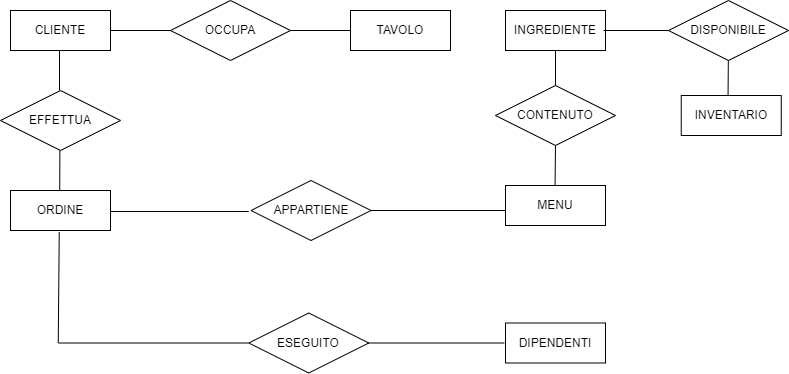

The diagram above was exported from draw.io. Its source (the exported page's mxGraphModel, read from the mxfile embedded in the PNG):
<mxGraphModel dx="1179" dy="560" grid="0" gridSize="10" guides="1" tooltips="1" connect="1" arrows="1" fold="1" page="1" pageScale="1" pageWidth="827" pageHeight="1169" math="0" shadow="0">
  <root>
    <mxCell id="0" />
    <mxCell id="1" parent="0" />
    <mxCell id="LBnUW8E7nRnCGkhK8d_2-1" value="CLIENTE" style="whiteSpace=wrap;html=1;align=center;" vertex="1" parent="1">
      <mxGeometry x="30" y="44" width="100" height="40" as="geometry" />
    </mxCell>
    <mxCell id="LBnUW8E7nRnCGkhK8d_2-2" value="CONTENUTO" style="shape=rhombus;perimeter=rhombusPerimeter;whiteSpace=wrap;html=1;align=center;" vertex="1" parent="1">
      <mxGeometry x="515" y="119" width="120" height="60" as="geometry" />
    </mxCell>
    <mxCell id="LBnUW8E7nRnCGkhK8d_2-3" value="" style="endArrow=none;html=1;rounded=0;exitX=0.5;exitY=0;exitDx=0;exitDy=0;" edge="1" parent="1" source="LBnUW8E7nRnCGkhK8d_2-2" target="LBnUW8E7nRnCGkhK8d_2-4">
      <mxGeometry relative="1" as="geometry">
        <mxPoint x="574.5799999999999" y="79" as="sourcePoint" />
        <mxPoint x="574.5799999999999" y="119" as="targetPoint" />
      </mxGeometry>
    </mxCell>
    <mxCell id="LBnUW8E7nRnCGkhK8d_2-4" value="INGREDIENTE" style="whiteSpace=wrap;html=1;align=center;" vertex="1" parent="1">
      <mxGeometry x="524.9999999999999" y="44" width="100" height="40" as="geometry" />
    </mxCell>
    <mxCell id="LBnUW8E7nRnCGkhK8d_2-5" value="TAVOLO" style="whiteSpace=wrap;html=1;align=center;" vertex="1" parent="1">
      <mxGeometry x="370" y="44" width="100" height="40" as="geometry" />
    </mxCell>
    <mxCell id="LBnUW8E7nRnCGkhK8d_2-6" value="" style="line;strokeWidth=1;rotatable=0;dashed=0;labelPosition=right;align=left;verticalAlign=middle;spacingTop=0;spacingLeft=6;points=[];portConstraint=eastwest;" vertex="1" parent="1">
      <mxGeometry x="310" y="59" width="60" height="10" as="geometry" />
    </mxCell>
    <mxCell id="LBnUW8E7nRnCGkhK8d_2-7" value="OCCUPA" style="shape=rhombus;perimeter=rhombusPerimeter;whiteSpace=wrap;html=1;align=center;" vertex="1" parent="1">
      <mxGeometry x="190" y="34" width="120" height="60" as="geometry" />
    </mxCell>
    <mxCell id="LBnUW8E7nRnCGkhK8d_2-8" value="MENU" style="whiteSpace=wrap;html=1;align=center;" vertex="1" parent="1">
      <mxGeometry x="525" y="219" width="100" height="40" as="geometry" />
    </mxCell>
    <mxCell id="LBnUW8E7nRnCGkhK8d_2-9" value="APPARTIENE" style="shape=rhombus;perimeter=rhombusPerimeter;whiteSpace=wrap;html=1;align=center;" vertex="1" parent="1">
      <mxGeometry x="270.5" y="214" width="120" height="60" as="geometry" />
    </mxCell>
    <mxCell id="LBnUW8E7nRnCGkhK8d_2-10" value="" style="line;strokeWidth=1;rotatable=0;dashed=0;labelPosition=right;align=left;verticalAlign=middle;spacingTop=0;spacingLeft=6;points=[];portConstraint=eastwest;" vertex="1" parent="1">
      <mxGeometry x="128.25" y="240" width="140" height="10" as="geometry" />
    </mxCell>
    <mxCell id="LBnUW8E7nRnCGkhK8d_2-11" value="" style="line;strokeWidth=1;rotatable=0;dashed=0;labelPosition=right;align=left;verticalAlign=middle;spacingTop=0;spacingLeft=6;points=[];portConstraint=eastwest;" vertex="1" parent="1">
      <mxGeometry x="390.5" y="239" width="135" height="10" as="geometry" />
    </mxCell>
    <mxCell id="LBnUW8E7nRnCGkhK8d_2-12" value="ORDINE" style="whiteSpace=wrap;html=1;align=center;" vertex="1" parent="1">
      <mxGeometry x="30" y="224" width="100" height="40" as="geometry" />
    </mxCell>
    <mxCell id="LBnUW8E7nRnCGkhK8d_2-13" value="EFFETTUA" style="shape=rhombus;perimeter=rhombusPerimeter;whiteSpace=wrap;html=1;align=center;" vertex="1" parent="1">
      <mxGeometry x="20" y="124" width="120" height="60" as="geometry" />
    </mxCell>
    <mxCell id="LBnUW8E7nRnCGkhK8d_2-14" value="" style="endArrow=none;html=1;rounded=0;" edge="1" parent="1">
      <mxGeometry width="50" height="50" relative="1" as="geometry">
        <mxPoint x="79" y="123.99999999999989" as="sourcePoint" />
        <mxPoint x="79" y="83.99999999999989" as="targetPoint" />
      </mxGeometry>
    </mxCell>
    <mxCell id="LBnUW8E7nRnCGkhK8d_2-15" value="" style="endArrow=none;html=1;rounded=0;" edge="1" parent="1">
      <mxGeometry width="50" height="50" relative="1" as="geometry">
        <mxPoint x="79.23000000000025" y="223.9999999999999" as="sourcePoint" />
        <mxPoint x="79.36000000000013" y="183.9999999999999" as="targetPoint" />
      </mxGeometry>
    </mxCell>
    <mxCell id="LBnUW8E7nRnCGkhK8d_2-16" value="" style="endArrow=none;html=1;rounded=0;exitX=0.5;exitY=0;exitDx=0;exitDy=0;entryX=0.5;entryY=1;entryDx=0;entryDy=0;" edge="1" parent="1" target="LBnUW8E7nRnCGkhK8d_2-2">
      <mxGeometry relative="1" as="geometry">
        <mxPoint x="574.5799999999999" y="218.9999999999999" as="sourcePoint" />
        <mxPoint x="574.58" y="184" as="targetPoint" />
      </mxGeometry>
    </mxCell>
    <mxCell id="LBnUW8E7nRnCGkhK8d_2-17" value="" style="line;strokeWidth=1;rotatable=0;dashed=0;labelPosition=right;align=left;verticalAlign=middle;spacingTop=0;spacingLeft=6;points=[];portConstraint=eastwest;" vertex="1" parent="1">
      <mxGeometry x="130" y="59" width="60" height="10" as="geometry" />
    </mxCell>
    <mxCell id="LBnUW8E7nRnCGkhK8d_2-18" value="" style="line;strokeWidth=1;rotatable=0;dashed=0;labelPosition=right;align=left;verticalAlign=middle;spacingTop=0;spacingLeft=6;points=[];portConstraint=eastwest;" vertex="1" parent="1">
      <mxGeometry x="623" y="59" width="70" height="10" as="geometry" />
    </mxCell>
    <mxCell id="LBnUW8E7nRnCGkhK8d_2-19" value="INVENTARIO" style="whiteSpace=wrap;html=1;align=center;" vertex="1" parent="1">
      <mxGeometry x="700.75" y="129" width="100" height="40" as="geometry" />
    </mxCell>
    <mxCell id="LBnUW8E7nRnCGkhK8d_2-20" value="DISPONIBILE" style="shape=rhombus;perimeter=rhombusPerimeter;whiteSpace=wrap;html=1;align=center;" vertex="1" parent="1">
      <mxGeometry x="688" y="34" width="120" height="60" as="geometry" />
    </mxCell>
    <mxCell id="LBnUW8E7nRnCGkhK8d_2-21" value="" style="endArrow=none;html=1;rounded=0;exitX=0.5;exitY=1;exitDx=0;exitDy=0;" edge="1" parent="1">
      <mxGeometry relative="1" as="geometry">
        <mxPoint x="747.8299999999999" y="93.99999999999989" as="sourcePoint" />
        <mxPoint x="747.5500000000002" y="128.9999999999999" as="targetPoint" />
      </mxGeometry>
    </mxCell>
    <mxCell id="Xqlu3FHHSQnobusLONom-1" value="DIPENDENTI" style="whiteSpace=wrap;html=1;align=center;" vertex="1" parent="1">
      <mxGeometry x="525" y="356.5" width="100" height="40" as="geometry" />
    </mxCell>
    <mxCell id="Xqlu3FHHSQnobusLONom-2" value="" style="endArrow=none;html=1;rounded=0;exitX=0;exitY=0.5;exitDx=0;exitDy=0;exitPerimeter=0;" edge="1" parent="1" source="Xqlu3FHHSQnobusLONom-3">
      <mxGeometry width="50" height="50" relative="1" as="geometry">
        <mxPoint x="79.06000000000006" y="315.37" as="sourcePoint" />
        <mxPoint x="78.75" y="265.5" as="targetPoint" />
      </mxGeometry>
    </mxCell>
    <mxCell id="Xqlu3FHHSQnobusLONom-3" value="" style="line;strokeWidth=1;rotatable=0;dashed=0;labelPosition=right;align=left;verticalAlign=middle;spacingTop=0;spacingLeft=6;points=[];portConstraint=eastwest;" vertex="1" parent="1">
      <mxGeometry x="77.75" y="371.5" width="190" height="10" as="geometry" />
    </mxCell>
    <mxCell id="Xqlu3FHHSQnobusLONom-13" value="ESEGUITO" style="shape=rhombus;perimeter=rhombusPerimeter;whiteSpace=wrap;html=1;align=center;" vertex="1" parent="1">
      <mxGeometry x="268.25" y="346.5" width="120" height="60" as="geometry" />
    </mxCell>
    <mxCell id="Xqlu3FHHSQnobusLONom-14" value="" style="line;strokeWidth=1;rotatable=0;dashed=0;labelPosition=right;align=left;verticalAlign=middle;spacingTop=0;spacingLeft=6;points=[];portConstraint=eastwest;" vertex="1" parent="1">
      <mxGeometry x="387.75" y="371.5" width="136" height="10" as="geometry" />
    </mxCell>
  </root>
</mxGraphModel>